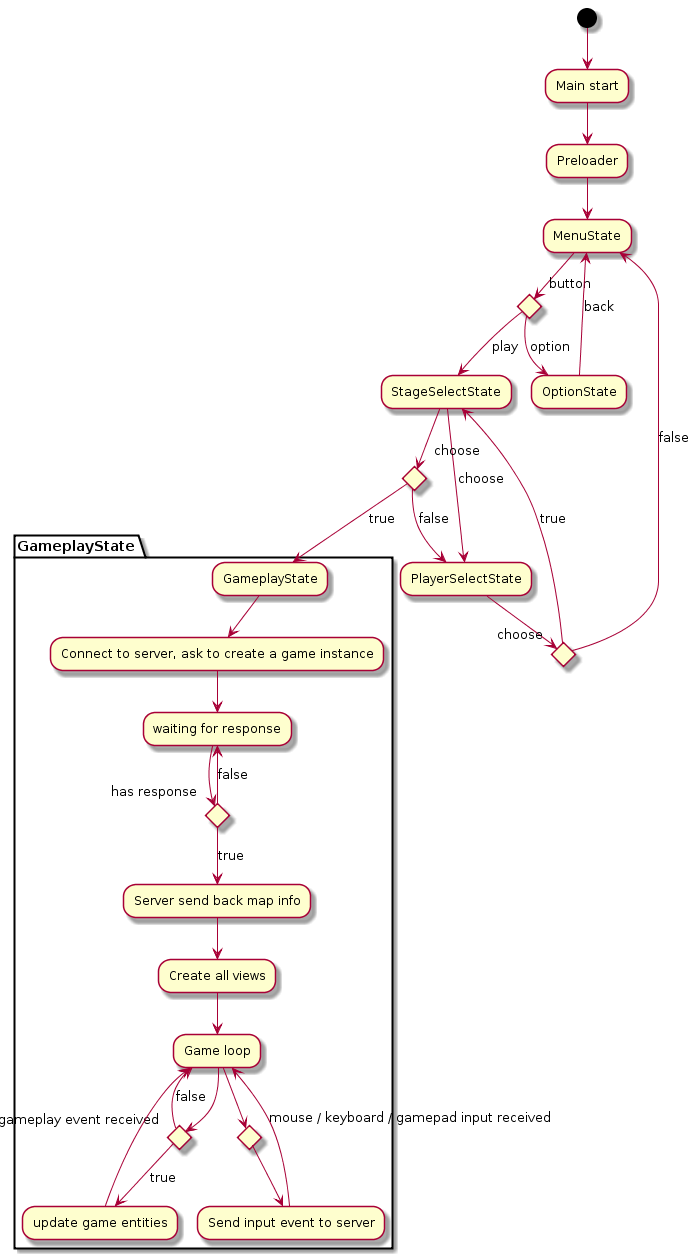

The diagram above was rendered by PlantUML. Its source (embedded in the PNG):
@startuml
(*) --> "Main start"
--> "Preloader"
--> "MenuState"
if "button" then
    --> [play] "StageSelectState"
    --> [choose] "PlayerSelectState"
    if "choose" then
        --> [true] "StageSelectState"
        if "choose" then
    	    partition GameplayState {
                --> [true] "GameplayState"
         	    --> "Connect to server, ask to create a game instance"
        	    --> "waiting for response"
        	    if "has response" then
        	        --> [true] "Server send back map info"
	                --> "Create all views"
            		--> "Game loop"	  	
	          		if "gameplay event received" then
   	                    --> [true] "update game entities"
                        --> "Game loop"
         		    else
         		        --> [false] "Game loop"
         		    endif
					
					if "mouse / keyboard / gamepad input received"
					    --> Send input event to server
						--> "Game loop"
					endif
				else 
				    -->[false] "waiting for response"
				endif
			}
        else
            --> [false] "PlayerSelectState"
	    endif
    else
        --> [false] "MenuState"
    endif
	else
        --> [option] "OptionState"
		--> [back] "MenuState"
	endif
@enduml